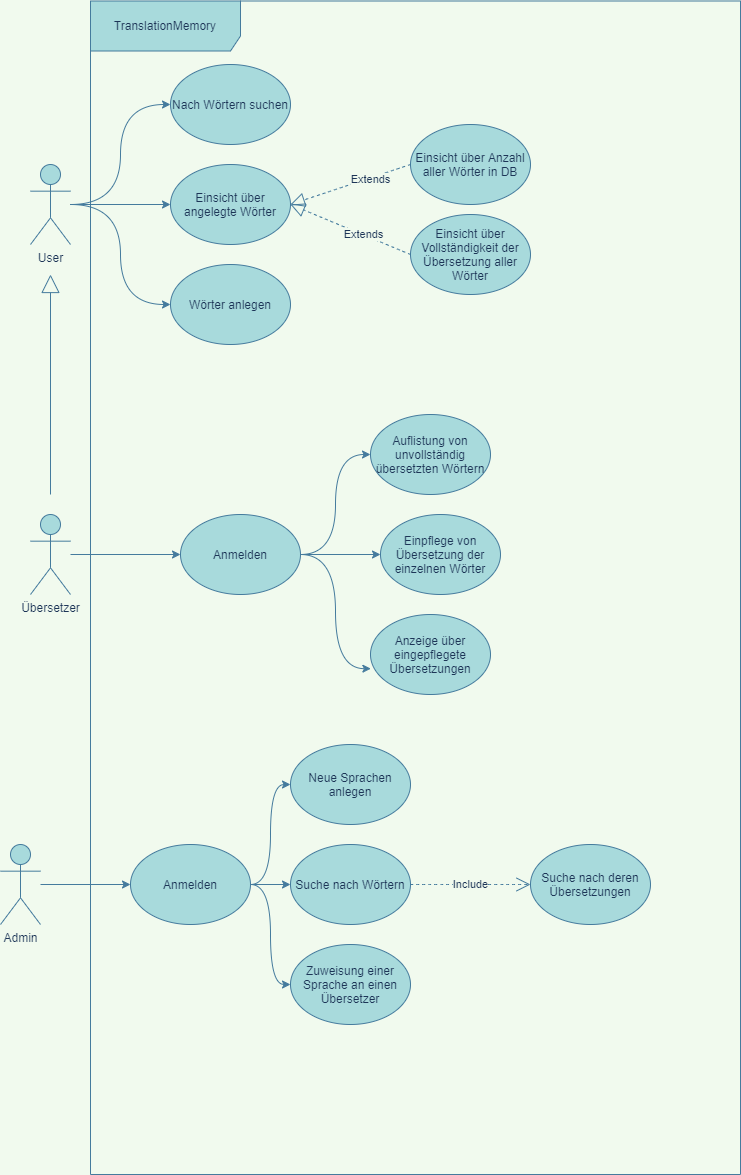

The diagram above was exported from draw.io. Its source (the exported page's mxGraphModel, read from the mxfile embedded in the PNG):
<mxGraphModel dx="1360" dy="834" grid="1" gridSize="10" guides="1" tooltips="1" connect="1" arrows="1" fold="1" page="1" pageScale="1" pageWidth="1169" pageHeight="827" background="#F1FAEE" math="0" shadow="0">
  <root>
    <mxCell id="0" />
    <mxCell id="1" parent="0" />
    <mxCell id="sx9_2WNkkRCyzuz7CPDC-1" value="TranslationMemory" style="shape=umlFrame;whiteSpace=wrap;html=1;width=150;height=50;fillColor=#A8DADC;strokeColor=#457B9D;fontColor=#1D3557;" parent="1" vertex="1">
      <mxGeometry x="320" y="56.5" width="650" height="1173.5" as="geometry" />
    </mxCell>
    <mxCell id="sx9_2WNkkRCyzuz7CPDC-12" style="edgeStyle=orthogonalEdgeStyle;orthogonalLoop=1;jettySize=auto;html=1;entryX=0;entryY=0.5;entryDx=0;entryDy=0;curved=1;strokeColor=#457B9D;fontColor=#1D3557;labelBackgroundColor=#F1FAEE;" parent="1" source="sx9_2WNkkRCyzuz7CPDC-2" target="sx9_2WNkkRCyzuz7CPDC-4" edge="1">
      <mxGeometry relative="1" as="geometry" />
    </mxCell>
    <mxCell id="sx9_2WNkkRCyzuz7CPDC-13" style="edgeStyle=orthogonalEdgeStyle;orthogonalLoop=1;jettySize=auto;html=1;entryX=0;entryY=0.5;entryDx=0;entryDy=0;curved=1;strokeColor=#457B9D;fontColor=#1D3557;labelBackgroundColor=#F1FAEE;" parent="1" source="sx9_2WNkkRCyzuz7CPDC-2" target="sx9_2WNkkRCyzuz7CPDC-6" edge="1">
      <mxGeometry relative="1" as="geometry" />
    </mxCell>
    <mxCell id="sx9_2WNkkRCyzuz7CPDC-14" style="edgeStyle=orthogonalEdgeStyle;orthogonalLoop=1;jettySize=auto;html=1;entryX=0;entryY=0.5;entryDx=0;entryDy=0;curved=1;strokeColor=#457B9D;fontColor=#1D3557;labelBackgroundColor=#F1FAEE;" parent="1" source="sx9_2WNkkRCyzuz7CPDC-2" target="sx9_2WNkkRCyzuz7CPDC-5" edge="1">
      <mxGeometry relative="1" as="geometry" />
    </mxCell>
    <mxCell id="sx9_2WNkkRCyzuz7CPDC-2" value="User" style="shape=umlActor;verticalLabelPosition=bottom;verticalAlign=top;html=1;fillColor=#A8DADC;strokeColor=#457B9D;fontColor=#1D3557;" parent="1" vertex="1">
      <mxGeometry x="260" y="220" width="40" height="80" as="geometry" />
    </mxCell>
    <mxCell id="sx9_2WNkkRCyzuz7CPDC-4" value="Nach Wörtern suchen" style="ellipse;whiteSpace=wrap;html=1;fillColor=#A8DADC;strokeColor=#457B9D;fontColor=#1D3557;" parent="1" vertex="1">
      <mxGeometry x="400" y="120" width="120" height="80" as="geometry" />
    </mxCell>
    <mxCell id="sx9_2WNkkRCyzuz7CPDC-5" value="Wörter anlegen" style="ellipse;whiteSpace=wrap;html=1;fillColor=#A8DADC;strokeColor=#457B9D;fontColor=#1D3557;" parent="1" vertex="1">
      <mxGeometry x="400" y="320" width="120" height="80" as="geometry" />
    </mxCell>
    <mxCell id="sx9_2WNkkRCyzuz7CPDC-6" value="Einsicht über angelegte Wörter" style="ellipse;whiteSpace=wrap;html=1;fillColor=#A8DADC;strokeColor=#457B9D;fontColor=#1D3557;" parent="1" vertex="1">
      <mxGeometry x="400" y="220" width="120" height="80" as="geometry" />
    </mxCell>
    <mxCell id="sx9_2WNkkRCyzuz7CPDC-7" value="Einsicht über Anzahl aller Wörter in DB" style="ellipse;whiteSpace=wrap;html=1;fillColor=#A8DADC;strokeColor=#457B9D;fontColor=#1D3557;" parent="1" vertex="1">
      <mxGeometry x="640" y="180" width="120" height="80" as="geometry" />
    </mxCell>
    <mxCell id="sx9_2WNkkRCyzuz7CPDC-9" value="Einsicht über Vollständigkeit der Übersetzung aller Wörter" style="ellipse;whiteSpace=wrap;html=1;fillColor=#A8DADC;strokeColor=#457B9D;fontColor=#1D3557;" parent="1" vertex="1">
      <mxGeometry x="640" y="270" width="120" height="80" as="geometry" />
    </mxCell>
    <mxCell id="sx9_2WNkkRCyzuz7CPDC-31" style="edgeStyle=orthogonalEdgeStyle;orthogonalLoop=1;jettySize=auto;html=1;entryX=0;entryY=0.5;entryDx=0;entryDy=0;curved=1;strokeColor=#457B9D;fontColor=#1D3557;labelBackgroundColor=#F1FAEE;" parent="1" source="sx9_2WNkkRCyzuz7CPDC-20" target="sx9_2WNkkRCyzuz7CPDC-30" edge="1">
      <mxGeometry relative="1" as="geometry" />
    </mxCell>
    <mxCell id="sx9_2WNkkRCyzuz7CPDC-20" value="Übersetzer" style="shape=umlActor;verticalLabelPosition=bottom;verticalAlign=top;html=1;fillColor=#A8DADC;strokeColor=#457B9D;fontColor=#1D3557;" parent="1" vertex="1">
      <mxGeometry x="260" y="570" width="40" height="80" as="geometry" />
    </mxCell>
    <mxCell id="sx9_2WNkkRCyzuz7CPDC-22" value="Auflistung von unvollständig übersetzten Wörtern" style="ellipse;whiteSpace=wrap;html=1;fillColor=#A8DADC;strokeColor=#457B9D;fontColor=#1D3557;" parent="1" vertex="1">
      <mxGeometry x="600" y="470" width="120" height="80" as="geometry" />
    </mxCell>
    <mxCell id="sx9_2WNkkRCyzuz7CPDC-23" value="Einpflege von Übersetzung der einzelnen Wörter" style="ellipse;whiteSpace=wrap;html=1;fillColor=#A8DADC;strokeColor=#457B9D;fontColor=#1D3557;" parent="1" vertex="1">
      <mxGeometry x="610" y="570" width="120" height="80" as="geometry" />
    </mxCell>
    <mxCell id="sx9_2WNkkRCyzuz7CPDC-24" value="Anzeige über eingepflegete Übersetzungen" style="ellipse;whiteSpace=wrap;html=1;fillColor=#A8DADC;strokeColor=#457B9D;fontColor=#1D3557;" parent="1" vertex="1">
      <mxGeometry x="600" y="670" width="120" height="80" as="geometry" />
    </mxCell>
    <mxCell id="sx9_2WNkkRCyzuz7CPDC-25" value="" style="endArrow=block;dashed=1;endFill=0;endSize=12;html=1;entryX=1;entryY=0.5;entryDx=0;entryDy=0;exitX=0;exitY=0.5;exitDx=0;exitDy=0;curved=1;strokeColor=#457B9D;fontColor=#1D3557;labelBackgroundColor=#F1FAEE;" parent="1" source="sx9_2WNkkRCyzuz7CPDC-9" target="sx9_2WNkkRCyzuz7CPDC-6" edge="1">
      <mxGeometry width="160" relative="1" as="geometry">
        <mxPoint x="530" y="280" as="sourcePoint" />
        <mxPoint x="690" y="280" as="targetPoint" />
      </mxGeometry>
    </mxCell>
    <mxCell id="sx9_2WNkkRCyzuz7CPDC-28" value="Extends" style="edgeLabel;html=1;align=center;verticalAlign=middle;resizable=0;points=[];fontColor=#1D3557;labelBackgroundColor=#F1FAEE;" parent="sx9_2WNkkRCyzuz7CPDC-25" vertex="1" connectable="0">
      <mxGeometry x="-0.1998" y="-1" relative="1" as="geometry">
        <mxPoint as="offset" />
      </mxGeometry>
    </mxCell>
    <mxCell id="sx9_2WNkkRCyzuz7CPDC-26" value="" style="endArrow=block;dashed=1;endFill=0;endSize=12;html=1;exitX=0;exitY=0.5;exitDx=0;exitDy=0;curved=1;strokeColor=#457B9D;fontColor=#1D3557;labelBackgroundColor=#F1FAEE;" parent="1" source="sx9_2WNkkRCyzuz7CPDC-7" edge="1">
      <mxGeometry width="160" relative="1" as="geometry">
        <mxPoint x="590" y="140" as="sourcePoint" />
        <mxPoint x="520" y="260" as="targetPoint" />
      </mxGeometry>
    </mxCell>
    <mxCell id="sx9_2WNkkRCyzuz7CPDC-27" value="Extends" style="edgeLabel;html=1;align=center;verticalAlign=middle;resizable=0;points=[];fontColor=#1D3557;labelBackgroundColor=#F1FAEE;" parent="sx9_2WNkkRCyzuz7CPDC-26" vertex="1" connectable="0">
      <mxGeometry x="-0.3257" y="1" relative="1" as="geometry">
        <mxPoint as="offset" />
      </mxGeometry>
    </mxCell>
    <mxCell id="sx9_2WNkkRCyzuz7CPDC-36" style="edgeStyle=orthogonalEdgeStyle;orthogonalLoop=1;jettySize=auto;html=1;entryX=0;entryY=0.5;entryDx=0;entryDy=0;curved=1;strokeColor=#457B9D;fontColor=#1D3557;labelBackgroundColor=#F1FAEE;" parent="1" source="sx9_2WNkkRCyzuz7CPDC-30" target="sx9_2WNkkRCyzuz7CPDC-22" edge="1">
      <mxGeometry relative="1" as="geometry" />
    </mxCell>
    <mxCell id="sx9_2WNkkRCyzuz7CPDC-37" style="edgeStyle=orthogonalEdgeStyle;orthogonalLoop=1;jettySize=auto;html=1;entryX=0;entryY=0.5;entryDx=0;entryDy=0;curved=1;strokeColor=#457B9D;fontColor=#1D3557;labelBackgroundColor=#F1FAEE;" parent="1" source="sx9_2WNkkRCyzuz7CPDC-30" target="sx9_2WNkkRCyzuz7CPDC-23" edge="1">
      <mxGeometry relative="1" as="geometry" />
    </mxCell>
    <mxCell id="sx9_2WNkkRCyzuz7CPDC-38" style="edgeStyle=orthogonalEdgeStyle;orthogonalLoop=1;jettySize=auto;html=1;entryX=0.003;entryY=0.677;entryDx=0;entryDy=0;entryPerimeter=0;curved=1;strokeColor=#457B9D;fontColor=#1D3557;labelBackgroundColor=#F1FAEE;" parent="1" source="sx9_2WNkkRCyzuz7CPDC-30" target="sx9_2WNkkRCyzuz7CPDC-24" edge="1">
      <mxGeometry relative="1" as="geometry" />
    </mxCell>
    <mxCell id="sx9_2WNkkRCyzuz7CPDC-30" value="Anmelden" style="ellipse;whiteSpace=wrap;html=1;fillColor=#A8DADC;strokeColor=#457B9D;fontColor=#1D3557;" parent="1" vertex="1">
      <mxGeometry x="410" y="570" width="120" height="80" as="geometry" />
    </mxCell>
    <mxCell id="sx9_2WNkkRCyzuz7CPDC-50" style="edgeStyle=orthogonalEdgeStyle;orthogonalLoop=1;jettySize=auto;html=1;curved=1;strokeColor=#457B9D;fontColor=#1D3557;labelBackgroundColor=#F1FAEE;" parent="1" source="sx9_2WNkkRCyzuz7CPDC-39" target="sx9_2WNkkRCyzuz7CPDC-40" edge="1">
      <mxGeometry relative="1" as="geometry" />
    </mxCell>
    <mxCell id="sx9_2WNkkRCyzuz7CPDC-39" value="Admin" style="shape=umlActor;verticalLabelPosition=bottom;verticalAlign=top;html=1;outlineConnect=0;fillColor=#A8DADC;strokeColor=#457B9D;fontColor=#1D3557;" parent="1" vertex="1">
      <mxGeometry x="230" y="900" width="40" height="80" as="geometry" />
    </mxCell>
    <mxCell id="sx9_2WNkkRCyzuz7CPDC-51" style="edgeStyle=orthogonalEdgeStyle;orthogonalLoop=1;jettySize=auto;html=1;entryX=0;entryY=0.5;entryDx=0;entryDy=0;curved=1;strokeColor=#457B9D;fontColor=#1D3557;labelBackgroundColor=#F1FAEE;" parent="1" source="sx9_2WNkkRCyzuz7CPDC-40" target="sx9_2WNkkRCyzuz7CPDC-41" edge="1">
      <mxGeometry relative="1" as="geometry" />
    </mxCell>
    <mxCell id="sx9_2WNkkRCyzuz7CPDC-52" style="edgeStyle=orthogonalEdgeStyle;orthogonalLoop=1;jettySize=auto;html=1;entryX=0;entryY=0.5;entryDx=0;entryDy=0;curved=1;strokeColor=#457B9D;fontColor=#1D3557;labelBackgroundColor=#F1FAEE;" parent="1" source="sx9_2WNkkRCyzuz7CPDC-40" target="sx9_2WNkkRCyzuz7CPDC-42" edge="1">
      <mxGeometry relative="1" as="geometry" />
    </mxCell>
    <mxCell id="sx9_2WNkkRCyzuz7CPDC-53" style="edgeStyle=orthogonalEdgeStyle;orthogonalLoop=1;jettySize=auto;html=1;entryX=0;entryY=0.5;entryDx=0;entryDy=0;curved=1;strokeColor=#457B9D;fontColor=#1D3557;labelBackgroundColor=#F1FAEE;" parent="1" source="sx9_2WNkkRCyzuz7CPDC-40" target="sx9_2WNkkRCyzuz7CPDC-45" edge="1">
      <mxGeometry relative="1" as="geometry" />
    </mxCell>
    <mxCell id="sx9_2WNkkRCyzuz7CPDC-40" value="Anmelden" style="ellipse;whiteSpace=wrap;html=1;fillColor=#A8DADC;strokeColor=#457B9D;fontColor=#1D3557;" parent="1" vertex="1">
      <mxGeometry x="360" y="900" width="120" height="80" as="geometry" />
    </mxCell>
    <mxCell id="sx9_2WNkkRCyzuz7CPDC-41" value="Neue Sprachen anlegen" style="ellipse;whiteSpace=wrap;html=1;fillColor=#A8DADC;strokeColor=#457B9D;fontColor=#1D3557;" parent="1" vertex="1">
      <mxGeometry x="520" y="800" width="120" height="80" as="geometry" />
    </mxCell>
    <mxCell id="sx9_2WNkkRCyzuz7CPDC-42" value="Suche nach Wörtern" style="ellipse;whiteSpace=wrap;html=1;fillColor=#A8DADC;strokeColor=#457B9D;fontColor=#1D3557;" parent="1" vertex="1">
      <mxGeometry x="520" y="900" width="120" height="80" as="geometry" />
    </mxCell>
    <mxCell id="sx9_2WNkkRCyzuz7CPDC-43" value="Suche nach deren Übersetzungen" style="ellipse;whiteSpace=wrap;html=1;fillColor=#A8DADC;strokeColor=#457B9D;fontColor=#1D3557;" parent="1" vertex="1">
      <mxGeometry x="760" y="900" width="120" height="80" as="geometry" />
    </mxCell>
    <mxCell id="sx9_2WNkkRCyzuz7CPDC-45" value="Zuweisung einer Sprache an einen Übersetzer" style="ellipse;whiteSpace=wrap;html=1;fillColor=#A8DADC;strokeColor=#457B9D;fontColor=#1D3557;" parent="1" vertex="1">
      <mxGeometry x="520" y="1000" width="120" height="80" as="geometry" />
    </mxCell>
    <mxCell id="sx9_2WNkkRCyzuz7CPDC-47" value="Include" style="endArrow=open;endSize=12;dashed=1;html=1;exitX=1;exitY=0.5;exitDx=0;exitDy=0;entryX=0;entryY=0.5;entryDx=0;entryDy=0;curved=1;strokeColor=#457B9D;fontColor=#1D3557;labelBackgroundColor=#F1FAEE;" parent="1" source="sx9_2WNkkRCyzuz7CPDC-42" target="sx9_2WNkkRCyzuz7CPDC-43" edge="1">
      <mxGeometry width="160" relative="1" as="geometry">
        <mxPoint x="740" y="850" as="sourcePoint" />
        <mxPoint x="900" y="850" as="targetPoint" />
        <mxPoint as="offset" />
      </mxGeometry>
    </mxCell>
    <mxCell id="sx9_2WNkkRCyzuz7CPDC-54" value="" style="endArrow=block;endSize=16;endFill=0;html=1;curved=1;fontColor=#1D3557;strokeColor=#457B9D;labelBackgroundColor=#F1FAEE;" parent="1" edge="1">
      <mxGeometry width="160" relative="1" as="geometry">
        <mxPoint x="280" y="550" as="sourcePoint" />
        <mxPoint x="280" y="330" as="targetPoint" />
      </mxGeometry>
    </mxCell>
  </root>
</mxGraphModel>